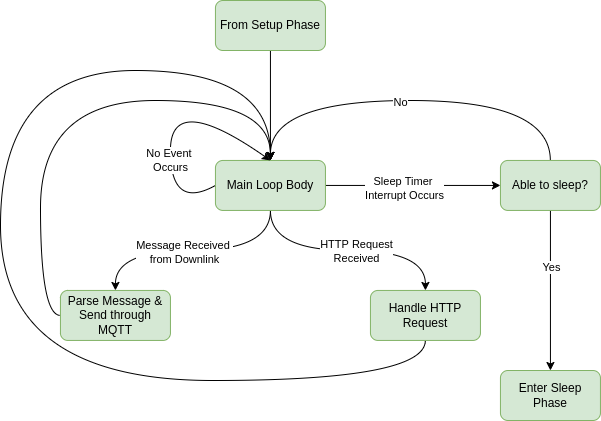

The diagram above was exported from draw.io. Its source (the exported page's mxGraphModel, read from the mxfile embedded in the PNG):
<mxGraphModel dx="2370" dy="1240" grid="1" gridSize="10" guides="1" tooltips="1" connect="1" arrows="1" fold="1" page="1" pageScale="1" pageWidth="850" pageHeight="1100" math="0" shadow="0">
  <root>
    <mxCell id="0" />
    <mxCell id="1" parent="0" />
    <mxCell id="2" style="edgeStyle=orthogonalEdgeStyle;curved=1;rounded=0;orthogonalLoop=1;jettySize=auto;html=1;exitX=0.5;exitY=1;exitDx=0;exitDy=0;entryX=0.5;entryY=0;entryDx=0;entryDy=0;" edge="1" source="8" target="10" parent="1">
      <mxGeometry relative="1" as="geometry" />
    </mxCell>
    <mxCell id="3" value="Message Received &lt;br&gt;from Downlink" style="edgeLabel;html=1;align=center;verticalAlign=middle;resizable=0;points=[];labelBackgroundColor=#FFFFFF;" vertex="1" connectable="0" parent="2">
      <mxGeometry x="0.074" y="1" relative="1" as="geometry">
        <mxPoint as="offset" />
      </mxGeometry>
    </mxCell>
    <mxCell id="4" style="edgeStyle=orthogonalEdgeStyle;curved=1;rounded=0;orthogonalLoop=1;jettySize=auto;html=1;exitX=0.5;exitY=1;exitDx=0;exitDy=0;entryX=0.5;entryY=0;entryDx=0;entryDy=0;" edge="1" source="8" target="12" parent="1">
      <mxGeometry relative="1" as="geometry" />
    </mxCell>
    <mxCell id="5" value="HTTP Request&lt;br&gt;Received" style="edgeLabel;html=1;align=center;verticalAlign=middle;resizable=0;points=[];labelBackgroundColor=#FFFFFF;" vertex="1" connectable="0" parent="4">
      <mxGeometry x="0.0706" relative="1" as="geometry">
        <mxPoint as="offset" />
      </mxGeometry>
    </mxCell>
    <mxCell id="6" style="edgeStyle=orthogonalEdgeStyle;curved=1;rounded=0;orthogonalLoop=1;jettySize=auto;html=1;exitX=1;exitY=0.5;exitDx=0;exitDy=0;entryX=0;entryY=0.5;entryDx=0;entryDy=0;" edge="1" source="8" target="17" parent="1">
      <mxGeometry relative="1" as="geometry" />
    </mxCell>
    <mxCell id="7" value="Sleep Timer &lt;br&gt;Interrupt Occurs" style="edgeLabel;html=1;align=center;verticalAlign=middle;resizable=0;points=[];labelBackgroundColor=#FFFFFF;" vertex="1" connectable="0" parent="6">
      <mxGeometry x="-0.1031" y="-2" relative="1" as="geometry">
        <mxPoint as="offset" />
      </mxGeometry>
    </mxCell>
    <mxCell id="8" value="Main Loop Body" style="rounded=1;whiteSpace=wrap;html=1;fillColor=#d5e8d4;strokeColor=#82b366;" vertex="1" parent="1">
      <mxGeometry x="3074.94" y="659.94" width="110" height="50" as="geometry" />
    </mxCell>
    <mxCell id="9" style="edgeStyle=orthogonalEdgeStyle;curved=1;rounded=0;orthogonalLoop=1;jettySize=auto;html=1;entryX=0.5;entryY=0;entryDx=0;entryDy=0;exitX=0;exitY=0.5;exitDx=0;exitDy=0;" edge="1" source="10" target="8" parent="1">
      <mxGeometry relative="1" as="geometry">
        <Array as="points">
          <mxPoint x="2899.94" y="814.94" />
          <mxPoint x="2899.94" y="599.94" />
          <mxPoint x="3129.94" y="599.94" />
        </Array>
      </mxGeometry>
    </mxCell>
    <mxCell id="10" value="Parse Message &amp;amp; Send through MQTT" style="rounded=1;whiteSpace=wrap;html=1;fillColor=#d5e8d4;strokeColor=#82b366;" vertex="1" parent="1">
      <mxGeometry x="2919.94" y="789.94" width="110" height="50" as="geometry" />
    </mxCell>
    <mxCell id="11" style="edgeStyle=orthogonalEdgeStyle;curved=1;rounded=0;orthogonalLoop=1;jettySize=auto;html=1;entryX=0.5;entryY=0;entryDx=0;entryDy=0;" edge="1" source="12" target="8" parent="1">
      <mxGeometry relative="1" as="geometry">
        <Array as="points">
          <mxPoint x="3284.94" y="879.94" />
          <mxPoint x="2859.94" y="879.94" />
          <mxPoint x="2859.94" y="569.94" />
          <mxPoint x="3129.94" y="569.94" />
        </Array>
      </mxGeometry>
    </mxCell>
    <mxCell id="12" value="Handle HTTP Request" style="rounded=1;whiteSpace=wrap;html=1;fillColor=#d5e8d4;strokeColor=#82b366;" vertex="1" parent="1">
      <mxGeometry x="3229.94" y="789.94" width="110" height="50" as="geometry" />
    </mxCell>
    <mxCell id="13" style="edgeStyle=orthogonalEdgeStyle;curved=1;rounded=0;orthogonalLoop=1;jettySize=auto;html=1;entryX=0.5;entryY=0;entryDx=0;entryDy=0;" edge="1" source="17" target="8" parent="1">
      <mxGeometry relative="1" as="geometry">
        <Array as="points">
          <mxPoint x="3409.94" y="599.94" />
          <mxPoint x="3129.94" y="599.94" />
        </Array>
      </mxGeometry>
    </mxCell>
    <mxCell id="14" value="No" style="edgeLabel;html=1;align=center;verticalAlign=middle;resizable=0;points=[];labelBackgroundColor=#FFFFFF;" vertex="1" connectable="0" parent="13">
      <mxGeometry x="-0.0864" y="1" relative="1" as="geometry">
        <mxPoint x="-27" as="offset" />
      </mxGeometry>
    </mxCell>
    <mxCell id="15" style="edgeStyle=orthogonalEdgeStyle;curved=1;rounded=0;orthogonalLoop=1;jettySize=auto;html=1;exitX=0.5;exitY=1;exitDx=0;exitDy=0;entryX=0.5;entryY=0;entryDx=0;entryDy=0;" edge="1" source="17" target="22" parent="1">
      <mxGeometry relative="1" as="geometry" />
    </mxCell>
    <mxCell id="16" value="Yes" style="edgeLabel;html=1;align=center;verticalAlign=middle;resizable=0;points=[];labelBackgroundColor=#FFFFFF;" vertex="1" connectable="0" parent="15">
      <mxGeometry x="-0.291" relative="1" as="geometry">
        <mxPoint as="offset" />
      </mxGeometry>
    </mxCell>
    <mxCell id="17" value="Able to sleep?" style="rounded=1;whiteSpace=wrap;html=1;fillColor=#d5e8d4;strokeColor=#82b366;" vertex="1" parent="1">
      <mxGeometry x="3359.94" y="659.94" width="100" height="50" as="geometry" />
    </mxCell>
    <mxCell id="18" value="" style="endArrow=classic;html=1;rounded=0;curved=1;exitX=0;exitY=0.5;exitDx=0;exitDy=0;entryX=0.5;entryY=0;entryDx=0;entryDy=0;" edge="1" source="8" target="8" parent="1">
      <mxGeometry width="50" height="50" relative="1" as="geometry">
        <mxPoint x="3119.94" y="729.94" as="sourcePoint" />
        <mxPoint x="3169.94" y="679.94" as="targetPoint" />
        <Array as="points">
          <mxPoint x="3029.94" y="709.94" />
          <mxPoint x="3029.94" y="589.94" />
        </Array>
      </mxGeometry>
    </mxCell>
    <mxCell id="19" value="No Event &lt;br&gt;Occurs" style="edgeLabel;html=1;align=center;verticalAlign=middle;resizable=0;points=[];labelBackgroundColor=#FFFFFF;" vertex="1" connectable="0" parent="18">
      <mxGeometry x="0.4807" y="-8" relative="1" as="geometry">
        <mxPoint x="-33" y="37" as="offset" />
      </mxGeometry>
    </mxCell>
    <mxCell id="20" style="edgeStyle=orthogonalEdgeStyle;curved=1;rounded=0;orthogonalLoop=1;jettySize=auto;html=1;exitX=0.5;exitY=1;exitDx=0;exitDy=0;entryX=0.5;entryY=0;entryDx=0;entryDy=0;" edge="1" source="21" target="8" parent="1">
      <mxGeometry relative="1" as="geometry" />
    </mxCell>
    <mxCell id="21" value="From Setup Phase" style="rounded=1;whiteSpace=wrap;html=1;fillColor=#d5e8d4;strokeColor=#82b366;" vertex="1" parent="1">
      <mxGeometry x="3074.94" y="500.00000000000006" width="110" height="50" as="geometry" />
    </mxCell>
    <mxCell id="22" value="Enter Sleep Phase" style="rounded=1;whiteSpace=wrap;html=1;fillColor=#d5e8d4;strokeColor=#82b366;" vertex="1" parent="1">
      <mxGeometry x="3359.94" y="870" width="100" height="50" as="geometry" />
    </mxCell>
  </root>
</mxGraphModel>